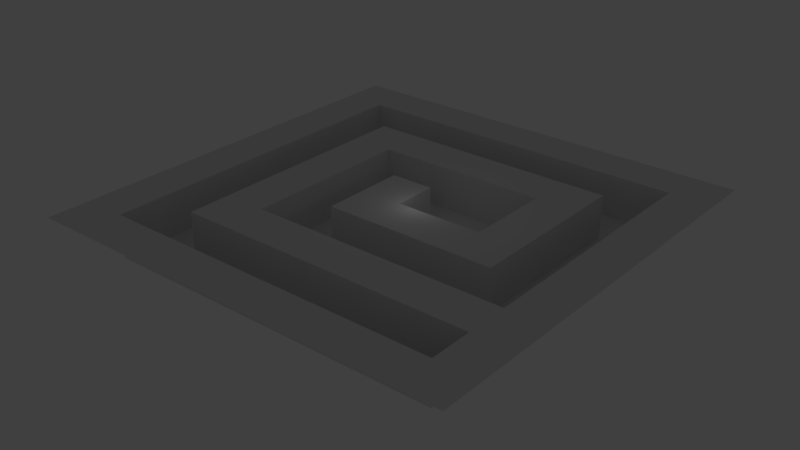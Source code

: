 # Source: tom.blend  (saved by Blender 2.77.0; exported with 4.5.12 LTS)
import bpy
from mathutils import Matrix  # noqa: F401  (used for matrix-valued properties, if any)

bpy.ops.wm.read_factory_settings(use_empty=True)
scene = bpy.context.scene
scene.name = 'Scene'

# ---- collections
col_collection_1 = bpy.data.collections.new('Collection 1'); scene.collection.children.link(col_collection_1)

# ---- world
world_world = bpy.data.worlds.new('World'); scene.world = world_world
world_world.color = (0.05088, 0.05088, 0.05088)
world_world.use_sun_shadow = False
world_world.sun_shadow_jitter_overblur = 0.0
world_world.cycles.sampling_method = 'MANUAL'

# ---- lights
light_lamp = bpy.data.lights.new('Lamp', 'POINT')
light_lamp.transmission_factor = 0.0
light_lamp.cutoff_distance = 30.0
light_lamp.energy = 100.0
light_lamp.shadow_buffer_clip_start = 1.001
light_lamp.shadow_soft_size = 0.1
light_lamp.shadow_maximum_resolution = 0.006
light_lamp.use_absolute_resolution = True

# ---- meshes
me_plane_001 = bpy.data.meshes.new('Plane.001')
me_plane_001.from_pydata([(-1.0, -1.0, 0.0), (1.0, -1.0, 0.0), (-1.0, 1.0, 0.0), (1.0, 1.0, 0.0), (-1.0, 0.8, 0.0), (-1.0, 0.6, 0.0), (-1.0, 0.4, 0.0), (-1.0, 0.2, 0.0), (-1.0, 0.0, 0.0), (-1.0, -0.2, 0.0), (-1.0, -0.4, 0.0), (-1.0, -0.6, 0.0), (-1.0, -0.8, 0.0), (-0.8, -1.0, 0.0), (-0.6, -1.0, 0.0), (-0.4, -1.0, 0.0), (-0.2, -1.0, 0.0), (0.0, -1.0, 0.0), (0.2, -1.0, 0.0), (0.4, -1.0, 0.0), (0.6, -1.0, 0.0), (0.8, -1.0, 0.0), (1.0, -0.8, 0.0), (1.0, -0.6, 0.0), (1.0, -0.4, 0.0), (1.0, -0.2, 0.0), (1.0, 0.0, 0.0), (1.0, 0.2, 0.0), (1.0, 0.4, 0.0), (1.0, 0.6, 0.0), (1.0, 0.8, 0.0), (0.8, 1.0, 0.0), (0.6, 1.0, 0.0), (0.4, 1.0, 0.0), (0.2, 1.0, 0.0), (0.0, 1.0, 0.0), (-0.2, 1.0, 0.0), (-0.4, 1.0, 0.0), (-0.6, 1.0, 0.0), (-0.8, 1.0, 0.0), (-0.8, -0.8, 0.0), (-0.8, -0.6, 0.0), (-0.8, -0.4, 0.0), (-0.8, -0.2, 0.0), (-0.8, 0.0, 0.0), (-0.8, 0.2, 0.0), (-0.8, 0.4, 0.0), (-0.8, 0.6, 0.0), (-0.8, 0.8, 0.0), (-0.6, -0.8, 0.0), (-0.6, -0.6, 0.0), (-0.6, -0.4, 0.0), (-0.6, -0.2, 0.0), (-0.6, 0.0, 0.0), (-0.6, 0.2, 0.0), (-0.6, 0.4, 0.0), (-0.6, 0.6, 0.0), (-0.6, 0.8, 0.0), (-0.4, -0.8, 0.0), (-0.4, -0.6, 0.0), (-0.4, -0.4, 0.0), (-0.4, -0.2, 0.0), (-0.4, 0.0, 0.0), (-0.4, 0.2, 0.0), (-0.4, 0.4, 0.0), (-0.4, 0.6, 0.0), (-0.4, 0.8, 0.0), (-0.2, -0.8, 0.0), (-0.2, -0.6, 0.0), (-0.2, -0.4, 0.0), (-0.2, -0.2, 0.0), (-0.2, 0.0, 0.0), (-0.2, 0.2, 0.0), (-0.2, 0.4, 0.0), (-0.2, 0.6, 0.0), (-0.2, 0.8, 0.0), (0.0, -0.8, 0.0), (0.0, -0.6, 0.0), (0.0, -0.4, 0.0), (0.0, -0.2, 0.0), (0.0, 0.0, 0.0), (0.0, 0.2, 0.0), (0.0, 0.4, 0.0), (0.0, 0.6, 0.0), (0.0, 0.8, 0.0), (0.2, -0.8, 0.0), (0.2, -0.6, 0.0), (0.2, -0.4, 0.0), (0.2, -0.2, 0.0), (0.2, 0.0, 0.0), (0.2, 0.4, 0.0), (0.2, 0.6, 0.0), (0.2, 0.8, 0.0), (0.4, -0.8, 0.0), (0.4, -0.6, 0.0), (0.4, -0.4, 0.0), (0.4, -0.2, 0.0), (0.4, 0.0, 0.0), (0.4, 0.2, 0.0), (0.4, 0.4, 0.0), (0.4, 0.6, 0.0), (0.4, 0.8, 0.0), (0.6, -0.8, 0.0), (0.6, -0.6, 0.0), (0.6, -0.4, 0.0), (0.6, -0.2, 0.0), (0.6, 0.0, 0.0), (0.6, 0.2, 0.0), (0.6, 0.4, 0.0), (0.6, 0.6, 0.0), (0.6, 0.8, 0.0), (0.8, -0.8, 0.0), (0.8, -0.6, 0.0), (0.8, -0.4, 0.0), (0.8, -0.2, 0.0), (0.8, 0.0, 0.0), (0.8, 0.2, 0.0), (0.8, 0.4, 0.0), (0.8, 0.6, 0.0), (0.8, 0.8, 0.0), (-0.8, -0.8, -9.838), (-0.8, -0.6, -9.838), (-0.8, -0.4, -9.838), (-0.8, -0.2, -9.838), (-0.8, 0.0, -9.838), (-0.8, 0.2, -9.838), (-0.8, 0.4, -9.838), (-0.8, 0.6, -9.838), (-0.8, 0.8, -9.838), (-0.6, -0.8, -9.838), (-0.6, -0.6, -9.838), (-0.6, -0.4, -9.838), (-0.6, -0.2, -9.838), (-0.6, 0.0, -9.838), (-0.6, 0.2, -9.838), (-0.6, 0.4, -9.838), (-0.6, 0.6, -9.838), (-0.6, 0.8, -9.838), (-0.4, -0.8, -9.838), (-0.4, -0.6, -9.838), (-0.4, -0.4, -9.838), (-0.4, -0.2, -9.838), (-0.4, 0.0, -9.838), (-0.4, 0.2, -9.838), (-0.4, 0.4, -9.838), (-0.4, 0.6, -9.838), (-0.4, 0.8, -9.838), (-0.2, -0.8, -9.838), (-0.2, -0.6, -9.838), (-0.2, -0.4, -9.838), (-0.2, -0.2, -9.838), (-0.2, 0.0, -9.838), (-0.2, 0.2, -9.838), (-0.2, 0.4, -9.838), (-0.2, 0.6, -9.838), (-0.2, 0.8, -9.838), (0.0, -0.8, -9.838), (0.0, -0.6, -9.838), (0.0, -0.4, -9.838), (0.0, -0.2, -9.838), (0.0, 0.0, -9.838), (0.0, 0.2, -9.838), (0.0, 0.4, -9.838), (0.0, 0.6, -9.838), (0.0, 0.8, -9.838), (0.2, -0.8, -9.838), (0.2, -0.6, -9.838), (0.2, -0.4, -9.838), (0.2, -0.2, -9.838), (0.2, 0.0, -9.838), (0.2, 0.2, -9.838), (0.2, 0.4, -9.838), (0.2, 0.6, -9.838), (0.2, 0.8, -9.838), (0.4, -0.8, -9.838), (0.4, -0.6, -9.838), (0.4, -0.4, -9.838), (0.4, -0.2, -9.838), (0.4, 0.0, -9.838), (0.4, 0.2, -9.838), (0.4, 0.4, -9.838), (0.4, 0.6, -9.838), (0.4, 0.8, -9.838), (0.6, -0.8, -9.838), (0.6, -0.6, -9.838), (0.6, -0.4, -9.838), (0.6, -0.2, -9.838), (0.6, 0.0, -9.838), (0.6, 0.2, -9.838), (0.6, 0.4, -9.838), (0.6, 0.6, -9.838), (0.6, 0.8, -9.838), (0.8, -0.8, -9.838), (0.8, -0.6, -9.838), (0.8, -0.4, -9.838), (0.8, -0.2, -9.838), (0.8, 0.0, -9.838), (0.8, 0.2, -9.838), (0.8, 0.4, -9.838), (0.8, 0.6, -9.838), (0.8, 0.8, -9.838)], [], [(119, 30, 3, 31), (4, 48, 39, 2), (48, 57, 38, 39), (57, 66, 37, 38), (66, 75, 36, 37), (75, 84, 35, 36), (84, 92, 34, 35), (92, 101, 33, 34), (101, 110, 32, 33), (110, 119, 31, 32), (0, 13, 40, 12), (12, 40, 41, 11), (11, 41, 42, 10), (10, 42, 43, 9), (9, 43, 44, 8), (8, 44, 45, 7), (7, 45, 46, 6), (6, 46, 47, 5), (5, 47, 48, 4), (13, 14, 49, 40), (67, 76, 156, 147), (101, 92, 173, 182), (40, 49, 129, 120), (75, 66, 146, 155), (91, 100, 181, 172), (81, 80, 160, 161), (65, 74, 154, 145), (99, 90, 171, 180), (14, 15, 58, 49), (73, 64, 144, 153), (50, 59, 60, 51), (51, 60, 61, 52), (52, 61, 62, 53), (53, 62, 63, 54), (54, 63, 64, 55), (55, 64, 65, 56), (55, 56, 136, 135), (15, 16, 67, 58), (54, 55, 135, 134), (59, 68, 69, 60), (89, 97, 178, 169), (53, 54, 134, 133), (96, 88, 168, 177), (52, 53, 133, 132), (64, 73, 74, 65), (87, 95, 176, 167), (16, 17, 76, 67), (98, 99, 180, 179), (68, 77, 78, 69), (60, 69, 149, 140), (70, 79, 80, 71), (71, 80, 81, 72), (51, 52, 132, 131), (73, 82, 83, 74), (94, 86, 166, 175), (17, 18, 85, 76), (97, 98, 179, 178), (77, 86, 87, 78), (68, 59, 139, 148), (79, 88, 89, 80), (50, 51, 131, 130), (85, 93, 174, 165), (82, 90, 91, 83), (119, 110, 191, 200), (18, 19, 93, 85), (58, 67, 147, 138), (86, 94, 95, 87), (92, 84, 164, 173), (88, 96, 97, 89), (66, 57, 137, 146), (83, 91, 172, 163), (90, 99, 100, 91), (118, 119, 200, 199), (19, 20, 102, 93), (56, 65, 145, 136), (94, 103, 104, 95), (90, 82, 162, 171), (96, 105, 106, 97), (97, 106, 107, 98), (98, 107, 108, 99), (99, 108, 109, 100), (71, 72, 152, 151), (20, 21, 111, 102), (117, 118, 199, 198), (103, 112, 113, 104), (48, 47, 127, 128), (70, 71, 151, 150), (116, 117, 198, 197), (47, 46, 126, 127), (80, 89, 169, 160), (115, 116, 197, 196), (21, 1, 22, 111), (111, 22, 23, 112), (112, 23, 24, 113), (113, 24, 25, 114), (114, 25, 26, 115), (115, 26, 27, 116), (116, 27, 28, 117), (117, 28, 29, 118), (118, 29, 30, 119), (120, 129, 130, 121), (121, 130, 131, 122), (122, 131, 132, 123), (123, 132, 133, 124), (124, 133, 134, 125), (125, 134, 135, 126), (126, 135, 136, 127), (127, 136, 137, 128), (129, 138, 139, 130), (136, 145, 146, 137), (138, 147, 148, 139), (140, 149, 150, 141), (141, 150, 151, 142), (142, 151, 152, 143), (143, 152, 153, 144), (145, 154, 155, 146), (147, 156, 157, 148), (149, 158, 159, 150), (152, 161, 162, 153), (154, 163, 164, 155), (156, 165, 166, 157), (158, 167, 168, 159), (160, 169, 170, 161), (161, 170, 171, 162), (163, 172, 173, 164), (165, 174, 175, 166), (167, 176, 177, 168), (169, 178, 179, 170), (170, 179, 180, 171), (172, 181, 182, 173), (174, 183, 184, 175), (176, 185, 186, 177), (181, 190, 191, 182), (183, 192, 193, 184), (185, 194, 195, 186), (186, 195, 196, 187), (187, 196, 197, 188), (188, 197, 198, 189), (189, 198, 199, 190), (190, 199, 200, 191), (93, 102, 183, 174), (77, 68, 148, 157), (106, 105, 186, 187), (103, 94, 175, 184), (69, 78, 158, 149), (107, 106, 187, 188), (95, 104, 185, 176), (61, 60, 140, 141), (79, 70, 150, 159), (108, 107, 188, 189), (105, 96, 177, 186), (62, 61, 141, 142), (109, 108, 189, 190), (63, 62, 142, 143), (72, 81, 161, 152), (64, 63, 143, 144), (82, 73, 153, 162), (74, 83, 163, 154), (41, 40, 120, 121), (57, 48, 128, 137), (100, 109, 190, 181), (84, 75, 155, 164), (42, 41, 121, 122), (49, 58, 138, 129), (111, 112, 193, 192), (110, 101, 182, 191), (76, 85, 165, 156), (43, 42, 122, 123), (59, 50, 130, 139), (102, 111, 192, 183), (86, 77, 157, 166), (44, 43, 123, 124), (113, 114, 195, 194), (112, 103, 184, 193), (78, 87, 167, 158), (45, 44, 124, 125), (114, 115, 196, 195), (104, 113, 194, 185), (88, 79, 159, 168), (46, 45, 125, 126)])
me_plane_001.use_remesh_preserve_volume = False
me_plane_001.use_remesh_preserve_attributes = False
me_plane_001.use_mirror_vertex_groups = False
me_plane_001.update()

# ---- objects
ob_plane = bpy.data.objects.new('Plane', me_plane_001)
ob_lamp = bpy.data.objects.new('Lamp', light_lamp)

# ---- transforms, parenting, visibility, modifiers, constraints
ob_plane.location = (0.5441, 0.05966, 1.767e-05)
ob_plane.scale = (50.0, 50.0, 1.0)
ob_plane.lineart.crease_threshold = 0.0
ob_lamp.location = (4.076, 1.005, 5.904)
ob_lamp.rotation_euler = (0.6503, 0.05522, 1.866)
ob_lamp.lock_rotations_4d = False
ob_lamp.empty_display_type = 'ARROWS'
ob_lamp.color = (0.0, 0.0, 0.0, 0.0)
ob_lamp.lineart.crease_threshold = 0.0

# ---- collection membership
col_collection_1.objects.link(ob_plane)
col_collection_1.objects.link(ob_lamp)

# ---- scene / render settings (as saved in the file)
scene.frame_start = 1; scene.frame_end = 250; scene.frame_set(1)
scene.render.engine = 'BLENDER_EEVEE_NEXT'
scene.render.resolution_percentage = 50
scene.render.dither_intensity = 0.0
scene.cycles.use_denoising = False
scene.cycles.samples = 128
scene.cycles.sampling_pattern = 'TABULATED_SOBOL'
scene.cycles.light_sampling_threshold = 0.0
scene.cycles.use_adaptive_sampling = False
scene.cycles.use_light_tree = False
scene.cycles.blur_glossy = 0.0
scene.cycles.sample_clamp_indirect = 0.0
scene.view_settings.view_transform = 'Standard'
bpy.context.view_layer.update()

# ---- added for rendering (the .blend has no active camera): camera
cam_auto = bpy.data.cameras.new('AutoCamera')
cam_auto.lens = 50.0
cam_auto.sensor_width = 36.0
cam_auto.clip_end = 2301.9
ob_auto_camera = bpy.data.objects.new('AutoCamera', cam_auto)
scene.collection.objects.link(ob_auto_camera)
ob_auto_camera.location = (131.707, -157.336, 100.011)
ob_auto_camera.rotation_euler = (1.09748, -7.21219e-08, 0.694738)
scene.camera = ob_auto_camera
bpy.context.view_layer.update()
